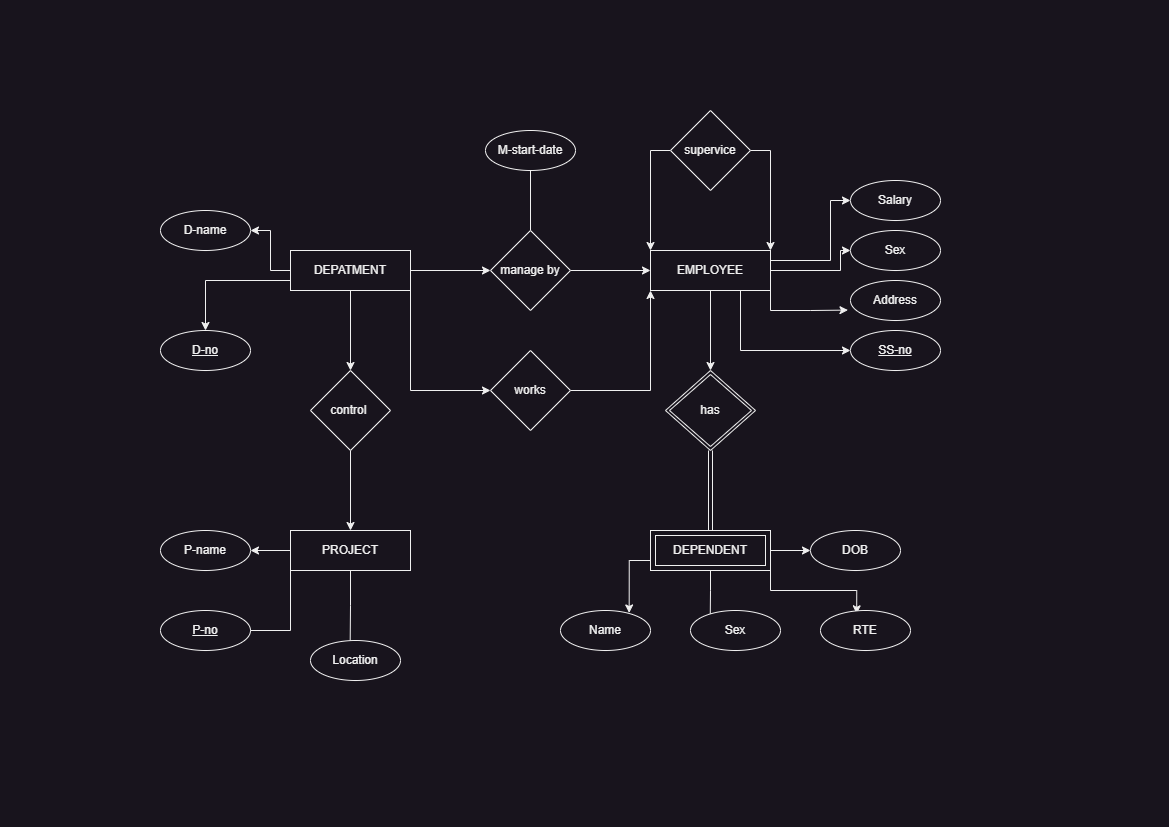

The diagram above was exported from draw.io. Its source (the exported page's mxGraphModel, read from the mxfile embedded in the PNG):
<mxGraphModel dx="1138" dy="583" grid="1" gridSize="10" guides="1" tooltips="1" connect="1" arrows="1" fold="1" page="1" pageScale="1" pageWidth="1169" pageHeight="827" math="0" shadow="0">
  <root>
    <mxCell id="0" />
    <mxCell id="1" parent="0" />
    <mxCell id="cpnLHpahwuf8ljmfDg3--16" value="" style="rounded=0;orthogonalLoop=1;jettySize=auto;html=1;" edge="1" parent="1" source="cpnLHpahwuf8ljmfDg3--1" target="cpnLHpahwuf8ljmfDg3--10">
      <mxGeometry relative="1" as="geometry" />
    </mxCell>
    <mxCell id="cpnLHpahwuf8ljmfDg3--22" value="" style="edgeStyle=orthogonalEdgeStyle;rounded=0;orthogonalLoop=1;jettySize=auto;html=1;" edge="1" parent="1" source="cpnLHpahwuf8ljmfDg3--1" target="cpnLHpahwuf8ljmfDg3--21">
      <mxGeometry relative="1" as="geometry" />
    </mxCell>
    <mxCell id="cpnLHpahwuf8ljmfDg3--33" value="" style="edgeStyle=orthogonalEdgeStyle;rounded=0;orthogonalLoop=1;jettySize=auto;html=1;fontFamily=Helvetica;fontSize=12;fontColor=default;" edge="1" parent="1" source="cpnLHpahwuf8ljmfDg3--1" target="cpnLHpahwuf8ljmfDg3--32">
      <mxGeometry relative="1" as="geometry">
        <Array as="points">
          <mxPoint x="270" y="270" />
          <mxPoint x="270" y="230" />
        </Array>
      </mxGeometry>
    </mxCell>
    <mxCell id="cpnLHpahwuf8ljmfDg3--37" style="edgeStyle=orthogonalEdgeStyle;rounded=0;orthogonalLoop=1;jettySize=auto;html=1;exitX=1;exitY=0.25;exitDx=0;exitDy=0;fontFamily=Helvetica;fontSize=12;fontColor=default;entryX=0.5;entryY=0;entryDx=0;entryDy=0;" edge="1" parent="1" source="cpnLHpahwuf8ljmfDg3--1" target="cpnLHpahwuf8ljmfDg3--34">
      <mxGeometry relative="1" as="geometry">
        <mxPoint x="270" y="360" as="targetPoint" />
      </mxGeometry>
    </mxCell>
    <mxCell id="cpnLHpahwuf8ljmfDg3--75" style="edgeStyle=orthogonalEdgeStyle;rounded=0;orthogonalLoop=1;jettySize=auto;html=1;exitX=0;exitY=0;exitDx=0;exitDy=0;entryX=0;entryY=0.5;entryDx=0;entryDy=0;fontFamily=Helvetica;fontSize=12;fontColor=default;" edge="1" parent="1" source="cpnLHpahwuf8ljmfDg3--1" target="cpnLHpahwuf8ljmfDg3--74">
      <mxGeometry relative="1" as="geometry" />
    </mxCell>
    <mxCell id="cpnLHpahwuf8ljmfDg3--1" value="DEPATMENT" style="rounded=0;whiteSpace=wrap;html=1;direction=west;" vertex="1" parent="1">
      <mxGeometry x="290" y="250" width="120" height="40" as="geometry" />
    </mxCell>
    <mxCell id="cpnLHpahwuf8ljmfDg3--57" style="edgeStyle=orthogonalEdgeStyle;rounded=0;orthogonalLoop=1;jettySize=auto;html=1;exitX=0;exitY=0;exitDx=0;exitDy=0;fontFamily=Helvetica;fontSize=12;fontColor=default;" edge="1" parent="1" source="cpnLHpahwuf8ljmfDg3--2" target="cpnLHpahwuf8ljmfDg3--54">
      <mxGeometry relative="1" as="geometry">
        <mxPoint x="260" y="560" as="targetPoint" />
        <Array as="points">
          <mxPoint x="290" y="550" />
        </Array>
      </mxGeometry>
    </mxCell>
    <mxCell id="cpnLHpahwuf8ljmfDg3--58" style="edgeStyle=orthogonalEdgeStyle;rounded=0;orthogonalLoop=1;jettySize=auto;html=1;exitX=0;exitY=1;exitDx=0;exitDy=0;fontFamily=Helvetica;fontSize=12;fontColor=default;" edge="1" parent="1" source="cpnLHpahwuf8ljmfDg3--2">
      <mxGeometry relative="1" as="geometry">
        <mxPoint x="240" y="630" as="targetPoint" />
        <Array as="points">
          <mxPoint x="290" y="630" />
        </Array>
      </mxGeometry>
    </mxCell>
    <mxCell id="cpnLHpahwuf8ljmfDg3--59" style="edgeStyle=orthogonalEdgeStyle;rounded=0;orthogonalLoop=1;jettySize=auto;html=1;exitX=0.5;exitY=1;exitDx=0;exitDy=0;entryX=0.44;entryY=0.25;entryDx=0;entryDy=0;entryPerimeter=0;fontFamily=Helvetica;fontSize=12;fontColor=default;" edge="1" parent="1" source="cpnLHpahwuf8ljmfDg3--2" target="cpnLHpahwuf8ljmfDg3--56">
      <mxGeometry relative="1" as="geometry" />
    </mxCell>
    <mxCell id="cpnLHpahwuf8ljmfDg3--2" value="PROJECT" style="rounded=0;whiteSpace=wrap;html=1;" vertex="1" parent="1">
      <mxGeometry x="290" y="530" width="120" height="40" as="geometry" />
    </mxCell>
    <mxCell id="cpnLHpahwuf8ljmfDg3--29" value="" style="edgeStyle=orthogonalEdgeStyle;rounded=0;orthogonalLoop=1;jettySize=auto;html=1;fontFamily=Helvetica;fontSize=12;fontColor=default;" edge="1" parent="1" source="cpnLHpahwuf8ljmfDg3--3" target="cpnLHpahwuf8ljmfDg3--27">
      <mxGeometry relative="1" as="geometry" />
    </mxCell>
    <mxCell id="cpnLHpahwuf8ljmfDg3--50" style="edgeStyle=orthogonalEdgeStyle;rounded=0;orthogonalLoop=1;jettySize=auto;html=1;exitX=1;exitY=0;exitDx=0;exitDy=0;entryX=0;entryY=0.5;entryDx=0;entryDy=0;fontFamily=Helvetica;fontSize=12;fontColor=default;" edge="1" parent="1" source="cpnLHpahwuf8ljmfDg3--3" target="cpnLHpahwuf8ljmfDg3--46">
      <mxGeometry relative="1" as="geometry">
        <Array as="points">
          <mxPoint x="770" y="260" />
          <mxPoint x="830" y="260" />
          <mxPoint x="830" y="200" />
        </Array>
      </mxGeometry>
    </mxCell>
    <mxCell id="cpnLHpahwuf8ljmfDg3--51" style="edgeStyle=orthogonalEdgeStyle;rounded=0;orthogonalLoop=1;jettySize=auto;html=1;exitX=1;exitY=0.5;exitDx=0;exitDy=0;entryX=0;entryY=0.5;entryDx=0;entryDy=0;fontFamily=Helvetica;fontSize=12;fontColor=default;" edge="1" parent="1" source="cpnLHpahwuf8ljmfDg3--3" target="cpnLHpahwuf8ljmfDg3--47">
      <mxGeometry relative="1" as="geometry">
        <Array as="points">
          <mxPoint x="840" y="270" />
          <mxPoint x="840" y="250" />
        </Array>
      </mxGeometry>
    </mxCell>
    <mxCell id="cpnLHpahwuf8ljmfDg3--52" style="edgeStyle=orthogonalEdgeStyle;rounded=0;orthogonalLoop=1;jettySize=auto;html=1;exitX=1;exitY=1;exitDx=0;exitDy=0;entryX=-0.028;entryY=0.74;entryDx=0;entryDy=0;entryPerimeter=0;fontFamily=Helvetica;fontSize=12;fontColor=default;" edge="1" parent="1" source="cpnLHpahwuf8ljmfDg3--3" target="cpnLHpahwuf8ljmfDg3--48">
      <mxGeometry relative="1" as="geometry" />
    </mxCell>
    <mxCell id="cpnLHpahwuf8ljmfDg3--53" style="edgeStyle=orthogonalEdgeStyle;rounded=0;orthogonalLoop=1;jettySize=auto;html=1;exitX=0.75;exitY=1;exitDx=0;exitDy=0;entryX=0;entryY=0.5;entryDx=0;entryDy=0;fontFamily=Helvetica;fontSize=12;fontColor=default;" edge="1" parent="1" source="cpnLHpahwuf8ljmfDg3--3" target="cpnLHpahwuf8ljmfDg3--49">
      <mxGeometry relative="1" as="geometry" />
    </mxCell>
    <mxCell id="cpnLHpahwuf8ljmfDg3--3" value="EMPLOYEE" style="rounded=0;whiteSpace=wrap;html=1;" vertex="1" parent="1">
      <mxGeometry x="650" y="250" width="120" height="40" as="geometry" />
    </mxCell>
    <mxCell id="cpnLHpahwuf8ljmfDg3--11" style="edgeStyle=orthogonalEdgeStyle;rounded=0;orthogonalLoop=1;jettySize=auto;html=1;entryX=0;entryY=0.5;entryDx=0;entryDy=0;" edge="1" parent="1" source="cpnLHpahwuf8ljmfDg3--10" target="cpnLHpahwuf8ljmfDg3--3">
      <mxGeometry relative="1" as="geometry" />
    </mxCell>
    <mxCell id="cpnLHpahwuf8ljmfDg3--73" style="edgeStyle=orthogonalEdgeStyle;rounded=0;orthogonalLoop=1;jettySize=auto;html=1;entryX=0.556;entryY=0.25;entryDx=0;entryDy=0;entryPerimeter=0;fontFamily=Helvetica;fontSize=12;fontColor=default;" edge="1" parent="1" source="cpnLHpahwuf8ljmfDg3--10" target="cpnLHpahwuf8ljmfDg3--72">
      <mxGeometry relative="1" as="geometry">
        <Array as="points">
          <mxPoint x="530" y="140" />
        </Array>
      </mxGeometry>
    </mxCell>
    <mxCell id="cpnLHpahwuf8ljmfDg3--10" value="manage by" style="rhombus;whiteSpace=wrap;html=1;" vertex="1" parent="1">
      <mxGeometry x="490" y="230" width="80" height="80" as="geometry" />
    </mxCell>
    <mxCell id="cpnLHpahwuf8ljmfDg3--23" value="" style="edgeStyle=orthogonalEdgeStyle;rounded=0;orthogonalLoop=1;jettySize=auto;html=1;" edge="1" parent="1" source="cpnLHpahwuf8ljmfDg3--21" target="cpnLHpahwuf8ljmfDg3--2">
      <mxGeometry relative="1" as="geometry" />
    </mxCell>
    <mxCell id="cpnLHpahwuf8ljmfDg3--21" value="control&amp;nbsp;" style="rhombus;whiteSpace=wrap;html=1;rounded=0;" vertex="1" parent="1">
      <mxGeometry x="310" y="370" width="80" height="80" as="geometry" />
    </mxCell>
    <mxCell id="cpnLHpahwuf8ljmfDg3--64" style="edgeStyle=orthogonalEdgeStyle;rounded=0;orthogonalLoop=1;jettySize=auto;html=1;exitX=0;exitY=0.75;exitDx=0;exitDy=0;entryX=0.763;entryY=0.062;entryDx=0;entryDy=0;entryPerimeter=0;fontFamily=Helvetica;fontSize=12;fontColor=default;" edge="1" parent="1" source="cpnLHpahwuf8ljmfDg3--25" target="cpnLHpahwuf8ljmfDg3--60">
      <mxGeometry relative="1" as="geometry" />
    </mxCell>
    <mxCell id="cpnLHpahwuf8ljmfDg3--65" style="edgeStyle=orthogonalEdgeStyle;rounded=0;orthogonalLoop=1;jettySize=auto;html=1;exitX=0.5;exitY=1;exitDx=0;exitDy=0;entryX=0.218;entryY=0.5;entryDx=0;entryDy=0;entryPerimeter=0;fontFamily=Helvetica;fontSize=12;fontColor=default;" edge="1" parent="1" source="cpnLHpahwuf8ljmfDg3--25" target="cpnLHpahwuf8ljmfDg3--61">
      <mxGeometry relative="1" as="geometry" />
    </mxCell>
    <mxCell id="cpnLHpahwuf8ljmfDg3--66" style="edgeStyle=orthogonalEdgeStyle;rounded=0;orthogonalLoop=1;jettySize=auto;html=1;exitX=1;exitY=0.5;exitDx=0;exitDy=0;fontFamily=Helvetica;fontSize=12;fontColor=default;" edge="1" parent="1" source="cpnLHpahwuf8ljmfDg3--25" target="cpnLHpahwuf8ljmfDg3--62">
      <mxGeometry relative="1" as="geometry" />
    </mxCell>
    <mxCell id="cpnLHpahwuf8ljmfDg3--67" style="edgeStyle=orthogonalEdgeStyle;rounded=0;orthogonalLoop=1;jettySize=auto;html=1;exitX=1;exitY=1;exitDx=0;exitDy=0;entryX=0.402;entryY=0.083;entryDx=0;entryDy=0;entryPerimeter=0;fontFamily=Helvetica;fontSize=12;fontColor=default;" edge="1" parent="1" source="cpnLHpahwuf8ljmfDg3--25" target="cpnLHpahwuf8ljmfDg3--63">
      <mxGeometry relative="1" as="geometry" />
    </mxCell>
    <mxCell id="cpnLHpahwuf8ljmfDg3--25" value="DEPENDENT" style="shape=ext;margin=3;double=1;whiteSpace=wrap;html=1;align=center;rounded=0;strokeColor=default;fontFamily=Helvetica;fontSize=12;fontColor=default;fillColor=default;" vertex="1" parent="1">
      <mxGeometry x="650" y="530" width="120" height="40" as="geometry" />
    </mxCell>
    <mxCell id="cpnLHpahwuf8ljmfDg3--28" value="" style="edgeStyle=orthogonalEdgeStyle;rounded=0;orthogonalLoop=1;jettySize=auto;html=1;fontFamily=Helvetica;fontSize=12;fontColor=default;shape=link;" edge="1" parent="1" source="cpnLHpahwuf8ljmfDg3--27" target="cpnLHpahwuf8ljmfDg3--25">
      <mxGeometry relative="1" as="geometry" />
    </mxCell>
    <mxCell id="cpnLHpahwuf8ljmfDg3--27" value="has" style="shape=rhombus;double=1;perimeter=rhombusPerimeter;whiteSpace=wrap;html=1;align=center;rounded=0;strokeColor=default;fontFamily=Helvetica;fontSize=12;fontColor=default;fillColor=default;" vertex="1" parent="1">
      <mxGeometry x="665" y="370" width="90" height="80" as="geometry" />
    </mxCell>
    <mxCell id="cpnLHpahwuf8ljmfDg3--32" value="D-name" style="ellipse;whiteSpace=wrap;html=1;rounded=0;strokeColor=default;fontFamily=Helvetica;fontSize=12;fontColor=default;fillColor=default;" vertex="1" parent="1">
      <mxGeometry x="160" y="210" width="90" height="40" as="geometry" />
    </mxCell>
    <mxCell id="cpnLHpahwuf8ljmfDg3--34" value="D-no" style="ellipse;whiteSpace=wrap;html=1;rounded=0;strokeColor=default;fontFamily=Helvetica;fontSize=12;fontColor=default;fillColor=default;fontStyle=4" vertex="1" parent="1">
      <mxGeometry x="160" y="330" width="90" height="40" as="geometry" />
    </mxCell>
    <mxCell id="cpnLHpahwuf8ljmfDg3--46" value="Salary" style="ellipse;whiteSpace=wrap;html=1;rounded=0;strokeColor=default;fontFamily=Helvetica;fontSize=12;fontColor=default;fillColor=default;" vertex="1" parent="1">
      <mxGeometry x="850" y="180" width="90" height="40" as="geometry" />
    </mxCell>
    <mxCell id="cpnLHpahwuf8ljmfDg3--47" value="Sex" style="ellipse;whiteSpace=wrap;html=1;rounded=0;strokeColor=default;fontFamily=Helvetica;fontSize=12;fontColor=default;fillColor=default;" vertex="1" parent="1">
      <mxGeometry x="850" y="230" width="90" height="40" as="geometry" />
    </mxCell>
    <mxCell id="cpnLHpahwuf8ljmfDg3--48" value="Address" style="ellipse;whiteSpace=wrap;html=1;rounded=0;strokeColor=default;fontFamily=Helvetica;fontSize=12;fontColor=default;fillColor=default;" vertex="1" parent="1">
      <mxGeometry x="850" y="280" width="90" height="40" as="geometry" />
    </mxCell>
    <mxCell id="cpnLHpahwuf8ljmfDg3--49" value="SS-no" style="ellipse;whiteSpace=wrap;html=1;rounded=0;strokeColor=default;fontFamily=Helvetica;fontSize=12;fontColor=default;fillColor=default;fontStyle=4" vertex="1" parent="1">
      <mxGeometry x="850" y="330" width="90" height="40" as="geometry" />
    </mxCell>
    <mxCell id="cpnLHpahwuf8ljmfDg3--54" value="P-name" style="ellipse;whiteSpace=wrap;html=1;rounded=0;strokeColor=default;fontFamily=Helvetica;fontSize=12;fontColor=default;fillColor=default;" vertex="1" parent="1">
      <mxGeometry x="160" y="530" width="90" height="40" as="geometry" />
    </mxCell>
    <mxCell id="cpnLHpahwuf8ljmfDg3--55" value="&lt;u&gt;P-no&lt;/u&gt;" style="ellipse;whiteSpace=wrap;html=1;rounded=0;strokeColor=default;fontFamily=Helvetica;fontSize=12;fontColor=default;fillColor=default;" vertex="1" parent="1">
      <mxGeometry x="160" y="610" width="90" height="40" as="geometry" />
    </mxCell>
    <mxCell id="cpnLHpahwuf8ljmfDg3--56" value="Location" style="ellipse;whiteSpace=wrap;html=1;rounded=0;strokeColor=default;fontFamily=Helvetica;fontSize=12;fontColor=default;fillColor=default;" vertex="1" parent="1">
      <mxGeometry x="310" y="640" width="90" height="40" as="geometry" />
    </mxCell>
    <mxCell id="cpnLHpahwuf8ljmfDg3--60" value="Name" style="ellipse;whiteSpace=wrap;html=1;rounded=0;strokeColor=default;fontFamily=Helvetica;fontSize=12;fontColor=default;fillColor=default;" vertex="1" parent="1">
      <mxGeometry x="560" y="610" width="90" height="40" as="geometry" />
    </mxCell>
    <mxCell id="cpnLHpahwuf8ljmfDg3--61" value="Sex" style="ellipse;whiteSpace=wrap;html=1;rounded=0;strokeColor=default;fontFamily=Helvetica;fontSize=12;fontColor=default;fillColor=default;" vertex="1" parent="1">
      <mxGeometry x="690" y="610" width="90" height="40" as="geometry" />
    </mxCell>
    <mxCell id="cpnLHpahwuf8ljmfDg3--62" value="DOB" style="ellipse;whiteSpace=wrap;html=1;rounded=0;strokeColor=default;fontFamily=Helvetica;fontSize=12;fontColor=default;fillColor=default;" vertex="1" parent="1">
      <mxGeometry x="810" y="530" width="90" height="40" as="geometry" />
    </mxCell>
    <mxCell id="cpnLHpahwuf8ljmfDg3--63" value="RTE" style="ellipse;whiteSpace=wrap;html=1;rounded=0;strokeColor=default;fontFamily=Helvetica;fontSize=12;fontColor=default;fillColor=default;" vertex="1" parent="1">
      <mxGeometry x="820" y="610" width="90" height="40" as="geometry" />
    </mxCell>
    <mxCell id="cpnLHpahwuf8ljmfDg3--70" style="edgeStyle=orthogonalEdgeStyle;rounded=0;orthogonalLoop=1;jettySize=auto;html=1;exitX=0;exitY=0.5;exitDx=0;exitDy=0;entryX=0;entryY=0;entryDx=0;entryDy=0;fontFamily=Helvetica;fontSize=12;fontColor=default;" edge="1" parent="1" source="cpnLHpahwuf8ljmfDg3--68" target="cpnLHpahwuf8ljmfDg3--3">
      <mxGeometry relative="1" as="geometry">
        <Array as="points">
          <mxPoint x="650" y="150" />
        </Array>
      </mxGeometry>
    </mxCell>
    <mxCell id="cpnLHpahwuf8ljmfDg3--71" style="edgeStyle=orthogonalEdgeStyle;rounded=0;orthogonalLoop=1;jettySize=auto;html=1;exitX=1;exitY=0.5;exitDx=0;exitDy=0;entryX=1;entryY=0;entryDx=0;entryDy=0;fontFamily=Helvetica;fontSize=12;fontColor=default;" edge="1" parent="1" source="cpnLHpahwuf8ljmfDg3--68" target="cpnLHpahwuf8ljmfDg3--3">
      <mxGeometry relative="1" as="geometry" />
    </mxCell>
    <mxCell id="cpnLHpahwuf8ljmfDg3--68" value="supervice" style="rhombus;whiteSpace=wrap;html=1;rounded=0;" vertex="1" parent="1">
      <mxGeometry x="670" y="110" width="80" height="80" as="geometry" />
    </mxCell>
    <mxCell id="cpnLHpahwuf8ljmfDg3--72" value="M-start-date" style="ellipse;whiteSpace=wrap;html=1;rounded=0;strokeColor=default;fontFamily=Helvetica;fontSize=12;fontColor=default;fillColor=default;" vertex="1" parent="1">
      <mxGeometry x="485" y="130" width="90" height="40" as="geometry" />
    </mxCell>
    <mxCell id="cpnLHpahwuf8ljmfDg3--76" style="edgeStyle=orthogonalEdgeStyle;rounded=0;orthogonalLoop=1;jettySize=auto;html=1;exitX=1;exitY=0.5;exitDx=0;exitDy=0;entryX=0;entryY=1;entryDx=0;entryDy=0;fontFamily=Helvetica;fontSize=12;fontColor=default;" edge="1" parent="1" source="cpnLHpahwuf8ljmfDg3--74" target="cpnLHpahwuf8ljmfDg3--3">
      <mxGeometry relative="1" as="geometry" />
    </mxCell>
    <mxCell id="cpnLHpahwuf8ljmfDg3--74" value="works" style="rhombus;whiteSpace=wrap;html=1;" vertex="1" parent="1">
      <mxGeometry x="490" y="350" width="80" height="80" as="geometry" />
    </mxCell>
  </root>
</mxGraphModel>